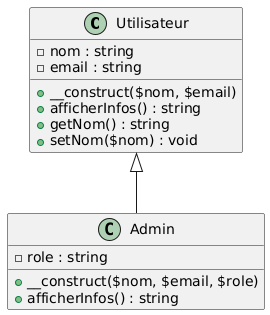

The diagram above was rendered by PlantUML. Its source (embedded in the PNG):
@startuml
class Utilisateur {
    -nom : string
    -email : string
    +__construct($nom, $email)
    +afficherInfos() : string
    +getNom() : string
    +setNom($nom) : void
}
class Admin {
    -role : string
    +__construct($nom, $email, $role)
    +afficherInfos() : string
}
Utilisateur <|-- Admin
@enduml